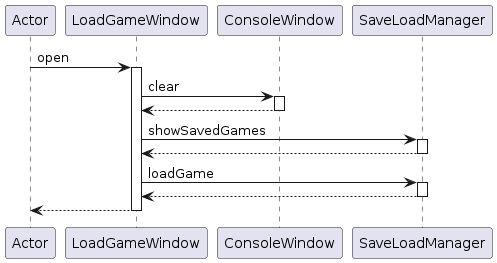

The diagram above was rendered by PlantUML. Its source (embedded in the PNG):
@startuml
participant Actor
Actor -> LoadGameWindow : open
activate LoadGameWindow
LoadGameWindow -> ConsoleWindow : clear
activate ConsoleWindow
ConsoleWindow --> LoadGameWindow
deactivate ConsoleWindow
LoadGameWindow -> SaveLoadManager : showSavedGames
activate SaveLoadManager
SaveLoadManager --> LoadGameWindow
deactivate SaveLoadManager
LoadGameWindow -> SaveLoadManager : loadGame
activate SaveLoadManager
SaveLoadManager --> LoadGameWindow
deactivate SaveLoadManager
return
@enduml